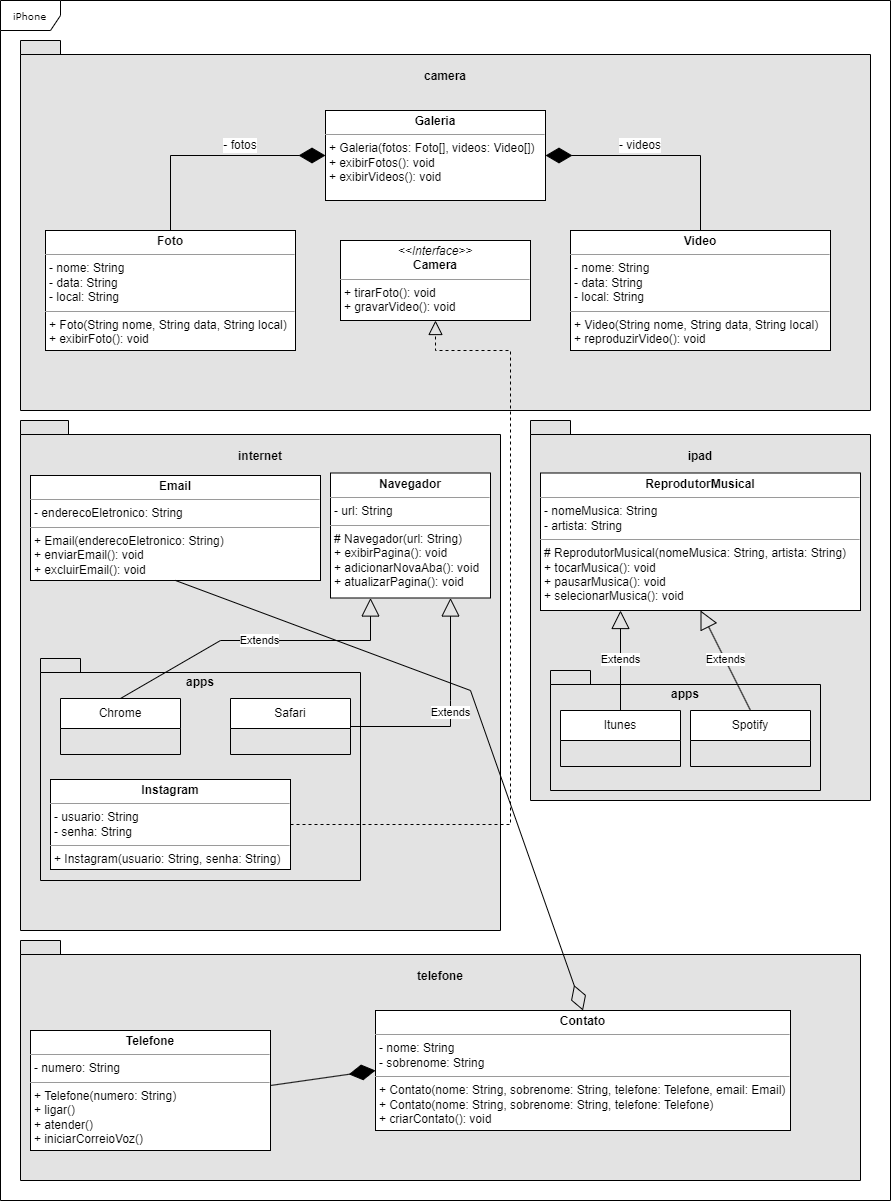

The diagram above was exported from draw.io. Its source (the exported page's mxGraphModel, read from the mxfile embedded in the PNG):
<mxGraphModel dx="2085" dy="2931" grid="1" gridSize="10" guides="1" tooltips="1" connect="1" arrows="1" fold="1" page="1" pageScale="1" pageWidth="850" pageHeight="1100" background="none" math="0" shadow="0">
  <root>
    <mxCell id="0" />
    <mxCell id="1" parent="0" />
    <mxCell id="Mkw8pJ0zq_z8xdQMw_YS-13" value="iPhone" style="shape=umlFrame;whiteSpace=wrap;html=1;rounded=0;shadow=0;comic=0;labelBackgroundColor=none;strokeWidth=1;fontFamily=Verdana;fontSize=10;align=center;" vertex="1" parent="1">
      <mxGeometry x="-800" y="-1490" width="890" height="1200" as="geometry" />
    </mxCell>
    <mxCell id="Mkw8pJ0zq_z8xdQMw_YS-14" value="&lt;p style=&quot;line-height: 120%;&quot;&gt;internet&lt;/p&gt;" style="shape=folder;fontStyle=1;spacingTop=10;tabWidth=40;tabHeight=14;tabPosition=left;html=1;whiteSpace=wrap;align=center;verticalAlign=top;labelBackgroundColor=none;fillColor=#E3E3E3;" vertex="1" parent="1">
      <mxGeometry x="-780" y="-1070" width="480" height="510" as="geometry" />
    </mxCell>
    <mxCell id="Mkw8pJ0zq_z8xdQMw_YS-19" value="&lt;p style=&quot;margin:0px;margin-top:4px;text-align:center;&quot;&gt;&lt;b&gt;Email&lt;/b&gt;&lt;/p&gt;&lt;hr size=&quot;1&quot;&gt;&lt;p style=&quot;margin:0px;margin-left:4px;&quot;&gt;- enderecoEletronico: String&lt;/p&gt;&lt;hr size=&quot;1&quot;&gt;&lt;p style=&quot;margin:0px;margin-left:4px;&quot;&gt;+ Email(enderecoEletronico: String)&lt;/p&gt;&lt;p style=&quot;margin:0px;margin-left:4px;&quot;&gt;+ enviarEmail(): void&lt;/p&gt;&lt;p style=&quot;margin:0px;margin-left:4px;&quot;&gt;+ excluirEmail(): void&lt;br&gt;&lt;/p&gt;" style="verticalAlign=top;align=left;overflow=fill;fontSize=12;fontFamily=Helvetica;html=1;whiteSpace=wrap;" vertex="1" parent="1">
      <mxGeometry x="-770" y="-1015" width="290" height="105" as="geometry" />
    </mxCell>
    <mxCell id="Mkw8pJ0zq_z8xdQMw_YS-20" value="&lt;p style=&quot;margin:0px;margin-top:4px;text-align:center;&quot;&gt;&lt;b&gt;Navegador&lt;/b&gt;&lt;/p&gt;&lt;hr size=&quot;1&quot;&gt;&lt;p style=&quot;margin:0px;margin-left:4px;&quot;&gt;- url: String&lt;/p&gt;&lt;hr size=&quot;1&quot;&gt;&lt;p style=&quot;margin:0px;margin-left:4px;&quot;&gt;# Navegador(url: String)&lt;/p&gt;&lt;p style=&quot;margin:0px;margin-left:4px;&quot;&gt;+ exibirPagina(): void&lt;/p&gt;&lt;p style=&quot;margin:0px;margin-left:4px;&quot;&gt;+ adicionarNovaAba(): void&lt;br&gt;&lt;/p&gt;&lt;p style=&quot;border-color: var(--border-color); margin: 0px 0px 0px 4px;&quot;&gt;+ atualizarPagina(): void&lt;br style=&quot;border-color: var(--border-color);&quot;&gt;&lt;/p&gt;&lt;p style=&quot;border-color: var(--border-color); margin: 0px 0px 0px 4px;&quot;&gt;&lt;br style=&quot;border-color: var(--border-color);&quot;&gt;&lt;/p&gt;" style="verticalAlign=top;align=left;overflow=fill;fontSize=12;fontFamily=Helvetica;html=1;whiteSpace=wrap;" vertex="1" parent="1">
      <mxGeometry x="-470" y="-1017.5" width="160" height="125" as="geometry" />
    </mxCell>
    <mxCell id="Mkw8pJ0zq_z8xdQMw_YS-59" value="apps" style="shape=folder;fontStyle=1;spacingTop=10;tabWidth=40;tabHeight=14;tabPosition=left;html=1;whiteSpace=wrap;verticalAlign=top;gradientColor=none;fillColor=#E3E3E3;" vertex="1" parent="1">
      <mxGeometry x="-760" y="-832" width="320" height="222" as="geometry" />
    </mxCell>
    <mxCell id="Mkw8pJ0zq_z8xdQMw_YS-61" value="Chrome" style="swimlane;fontStyle=0;childLayout=stackLayout;horizontal=1;startSize=30;fillColor=default;horizontalStack=0;resizeParent=1;resizeParentMax=0;resizeLast=0;collapsible=1;marginBottom=0;whiteSpace=wrap;html=1;" vertex="1" parent="1">
      <mxGeometry x="-740" y="-792" width="120" height="56" as="geometry" />
    </mxCell>
    <mxCell id="Mkw8pJ0zq_z8xdQMw_YS-65" value="Safari" style="swimlane;fontStyle=0;childLayout=stackLayout;horizontal=1;startSize=30;fillColor=default;horizontalStack=0;resizeParent=1;resizeParentMax=0;resizeLast=0;collapsible=1;marginBottom=0;whiteSpace=wrap;html=1;" vertex="1" parent="1">
      <mxGeometry x="-570" y="-792" width="120" height="56" as="geometry" />
    </mxCell>
    <mxCell id="Mkw8pJ0zq_z8xdQMw_YS-77" value="&lt;p style=&quot;line-height: 120%;&quot;&gt;ipad&lt;/p&gt;" style="shape=folder;fontStyle=1;spacingTop=10;tabWidth=40;tabHeight=14;tabPosition=left;html=1;whiteSpace=wrap;align=center;verticalAlign=top;labelBackgroundColor=none;fillColor=#E3E3E3;" vertex="1" parent="1">
      <mxGeometry x="-270" y="-1070" width="340" height="380" as="geometry" />
    </mxCell>
    <mxCell id="Mkw8pJ0zq_z8xdQMw_YS-79" value="&lt;p style=&quot;margin:0px;margin-top:4px;text-align:center;&quot;&gt;&lt;b&gt;ReprodutorMusical&lt;/b&gt;&lt;/p&gt;&lt;hr size=&quot;1&quot;&gt;&lt;p style=&quot;margin:0px;margin-left:4px;&quot;&gt;- nomeMusica: String&lt;/p&gt;&lt;p style=&quot;margin:0px;margin-left:4px;&quot;&gt;- artista: String&lt;/p&gt;&lt;hr size=&quot;1&quot;&gt;&lt;p style=&quot;margin:0px;margin-left:4px;&quot;&gt;#&amp;nbsp;ReprodutorMusical(nomeMusica: String, artista: String)&lt;/p&gt;&lt;p style=&quot;margin:0px;margin-left:4px;&quot;&gt;+ tocarMusica(): void&lt;/p&gt;&lt;p style=&quot;margin:0px;margin-left:4px;&quot;&gt;&lt;span style=&quot;background-color: initial;&quot;&gt;+ pausarMusica(): void&lt;/span&gt;&lt;br&gt;&lt;/p&gt;&lt;p style=&quot;border-color: var(--border-color); margin: 0px 0px 0px 4px;&quot;&gt;+ selecionarMusica(): void&lt;br style=&quot;border-color: var(--border-color);&quot;&gt;&lt;/p&gt;&lt;p style=&quot;border-color: var(--border-color); margin: 0px 0px 0px 4px;&quot;&gt;&lt;br style=&quot;border-color: var(--border-color);&quot;&gt;&lt;/p&gt;" style="verticalAlign=top;align=left;overflow=fill;fontSize=12;fontFamily=Helvetica;html=1;whiteSpace=wrap;" vertex="1" parent="1">
      <mxGeometry x="-260" y="-1017.5" width="320" height="137.5" as="geometry" />
    </mxCell>
    <mxCell id="Mkw8pJ0zq_z8xdQMw_YS-80" value="apps" style="shape=folder;fontStyle=1;spacingTop=10;tabWidth=40;tabHeight=14;tabPosition=left;html=1;whiteSpace=wrap;verticalAlign=top;gradientColor=none;fillColor=#E3E3E3;" vertex="1" parent="1">
      <mxGeometry x="-250" y="-820" width="270" height="120" as="geometry" />
    </mxCell>
    <mxCell id="Mkw8pJ0zq_z8xdQMw_YS-81" value="Itunes" style="swimlane;fontStyle=0;childLayout=stackLayout;horizontal=1;startSize=30;fillColor=default;horizontalStack=0;resizeParent=1;resizeParentMax=0;resizeLast=0;collapsible=1;marginBottom=0;whiteSpace=wrap;html=1;" vertex="1" parent="1">
      <mxGeometry x="-240" y="-780" width="120" height="56" as="geometry" />
    </mxCell>
    <mxCell id="Mkw8pJ0zq_z8xdQMw_YS-82" value="Spotify" style="swimlane;fontStyle=0;childLayout=stackLayout;horizontal=1;startSize=30;fillColor=default;horizontalStack=0;resizeParent=1;resizeParentMax=0;resizeLast=0;collapsible=1;marginBottom=0;whiteSpace=wrap;html=1;" vertex="1" parent="1">
      <mxGeometry x="-110" y="-780" width="120" height="56" as="geometry" />
    </mxCell>
    <mxCell id="Mkw8pJ0zq_z8xdQMw_YS-83" value="Extends" style="endArrow=block;endSize=16;endFill=0;html=1;rounded=0;labelBackgroundColor=default;entryX=0.25;entryY=1;entryDx=0;entryDy=0;" edge="1" parent="1" source="Mkw8pJ0zq_z8xdQMw_YS-81" target="Mkw8pJ0zq_z8xdQMw_YS-79">
      <mxGeometry width="160" relative="1" as="geometry">
        <mxPoint x="-330" y="-907.5" as="sourcePoint" />
        <mxPoint x="-170" y="-880" as="targetPoint" />
      </mxGeometry>
    </mxCell>
    <mxCell id="Mkw8pJ0zq_z8xdQMw_YS-84" value="Extends" style="endArrow=block;endSize=16;endFill=0;html=1;rounded=0;exitX=0.5;exitY=0;exitDx=0;exitDy=0;labelBackgroundColor=default;entryX=0.5;entryY=1;entryDx=0;entryDy=0;" edge="1" parent="1" source="Mkw8pJ0zq_z8xdQMw_YS-82" target="Mkw8pJ0zq_z8xdQMw_YS-79">
      <mxGeometry width="160" relative="1" as="geometry">
        <mxPoint x="-250" y="-907.5" as="sourcePoint" />
        <mxPoint x="-170" y="-830" as="targetPoint" />
      </mxGeometry>
    </mxCell>
    <mxCell id="Mkw8pJ0zq_z8xdQMw_YS-90" value="&lt;p style=&quot;margin:0px;margin-top:4px;text-align:center;&quot;&gt;&lt;b&gt;Instagram&lt;/b&gt;&lt;/p&gt;&lt;hr size=&quot;1&quot;&gt;&lt;p style=&quot;margin:0px;margin-left:4px;&quot;&gt;- usuario: String&lt;/p&gt;&lt;p style=&quot;margin:0px;margin-left:4px;&quot;&gt;- senha: String&lt;/p&gt;&lt;hr size=&quot;1&quot;&gt;&lt;p style=&quot;border-color: var(--border-color); margin: 0px 0px 0px 4px;&quot;&gt;+ Instagram(usuario: String, senha: String)&lt;/p&gt;" style="verticalAlign=top;align=left;overflow=fill;fontSize=12;fontFamily=Helvetica;html=1;whiteSpace=wrap;" vertex="1" parent="1">
      <mxGeometry x="-750" y="-711" width="240" height="90" as="geometry" />
    </mxCell>
    <mxCell id="Mkw8pJ0zq_z8xdQMw_YS-91" value="&lt;p style=&quot;line-height: 120%;&quot;&gt;camera&lt;/p&gt;" style="shape=folder;fontStyle=1;spacingTop=10;tabWidth=40;tabHeight=14;tabPosition=left;html=1;whiteSpace=wrap;align=center;verticalAlign=top;labelBackgroundColor=none;fillColor=#E3E3E3;" vertex="1" parent="1">
      <mxGeometry x="-780" y="-1450" width="850" height="370" as="geometry" />
    </mxCell>
    <mxCell id="Mkw8pJ0zq_z8xdQMw_YS-92" value="&lt;p style=&quot;margin:0px;margin-top:4px;text-align:center;&quot;&gt;&lt;b&gt;Galeria&lt;/b&gt;&lt;/p&gt;&lt;hr size=&quot;1&quot;&gt;&lt;p style=&quot;margin:0px;margin-left:4px;&quot;&gt;&lt;span style=&quot;background-color: initial;&quot;&gt;+ Galeria(fotos: Foto[], videos: Video[])&lt;/span&gt;&lt;br&gt;&lt;/p&gt;&lt;p style=&quot;margin:0px;margin-left:4px;&quot;&gt;+ exibir&lt;span style=&quot;background-color: initial;&quot;&gt;Fotos(): void&lt;/span&gt;&lt;/p&gt;&lt;p style=&quot;margin:0px;margin-left:4px;&quot;&gt;&lt;span style=&quot;background-color: initial;&quot;&gt;+ exibirVideos(): void&lt;/span&gt;&lt;/p&gt;&lt;p style=&quot;border-color: var(--border-color); margin: 0px 0px 0px 4px;&quot;&gt;&lt;br style=&quot;border-color: var(--border-color);&quot;&gt;&lt;/p&gt;" style="verticalAlign=top;align=left;overflow=fill;fontSize=12;fontFamily=Helvetica;html=1;whiteSpace=wrap;" vertex="1" parent="1">
      <mxGeometry x="-475" y="-1380" width="220" height="90" as="geometry" />
    </mxCell>
    <mxCell id="Mkw8pJ0zq_z8xdQMw_YS-95" value="Extends" style="endArrow=block;endSize=16;endFill=0;html=1;rounded=0;exitX=0.5;exitY=0;exitDx=0;exitDy=0;entryX=0.25;entryY=1;entryDx=0;entryDy=0;" edge="1" parent="1" source="Mkw8pJ0zq_z8xdQMw_YS-61" target="Mkw8pJ0zq_z8xdQMw_YS-20">
      <mxGeometry width="160" relative="1" as="geometry">
        <mxPoint x="-560" y="-880" as="sourcePoint" />
        <mxPoint x="-400" y="-880" as="targetPoint" />
        <Array as="points">
          <mxPoint x="-580" y="-850" />
          <mxPoint x="-430" y="-850" />
        </Array>
      </mxGeometry>
    </mxCell>
    <mxCell id="Mkw8pJ0zq_z8xdQMw_YS-96" value="Extends" style="endArrow=block;endSize=16;endFill=0;html=1;rounded=0;exitX=1;exitY=0.5;exitDx=0;exitDy=0;entryX=0.75;entryY=1;entryDx=0;entryDy=0;" edge="1" parent="1" source="Mkw8pJ0zq_z8xdQMw_YS-65" target="Mkw8pJ0zq_z8xdQMw_YS-20">
      <mxGeometry width="160" relative="1" as="geometry">
        <mxPoint x="-525" y="-782" as="sourcePoint" />
        <mxPoint x="-375" y="-882" as="targetPoint" />
        <Array as="points">
          <mxPoint x="-350" y="-764" />
          <mxPoint x="-350" y="-790" />
        </Array>
      </mxGeometry>
    </mxCell>
    <mxCell id="Mkw8pJ0zq_z8xdQMw_YS-99" value="&lt;p style=&quot;margin:0px;margin-top:4px;text-align:center;&quot;&gt;&lt;b&gt;Foto&lt;/b&gt;&lt;/p&gt;&lt;hr size=&quot;1&quot;&gt;&lt;p style=&quot;margin:0px;margin-left:4px;&quot;&gt;&lt;span style=&quot;background-color: initial;&quot;&gt;- nome: String&lt;/span&gt;&lt;br&gt;&lt;/p&gt;&lt;p style=&quot;margin:0px;margin-left:4px;&quot;&gt;- data: String&lt;/p&gt;&lt;p style=&quot;margin:0px;margin-left:4px;&quot;&gt;- local: String&lt;/p&gt;&lt;hr size=&quot;1&quot;&gt;&lt;p style=&quot;margin:0px;margin-left:4px;&quot;&gt;+ Foto(String nome, String data, String local)&lt;/p&gt;&lt;p style=&quot;margin:0px;margin-left:4px;&quot;&gt;+ exibir&lt;span style=&quot;background-color: initial;&quot;&gt;Foto(): void&lt;/span&gt;&lt;/p&gt;" style="verticalAlign=top;align=left;overflow=fill;fontSize=12;fontFamily=Helvetica;html=1;whiteSpace=wrap;" vertex="1" parent="1">
      <mxGeometry x="-755" y="-1260" width="250" height="120" as="geometry" />
    </mxCell>
    <mxCell id="Mkw8pJ0zq_z8xdQMw_YS-100" value="&lt;p style=&quot;margin:0px;margin-top:4px;text-align:center;&quot;&gt;&lt;b&gt;Video&lt;/b&gt;&lt;/p&gt;&lt;hr size=&quot;1&quot;&gt;&lt;p style=&quot;margin:0px;margin-left:4px;&quot;&gt;&lt;span style=&quot;background-color: initial;&quot;&gt;- nome: String&lt;/span&gt;&lt;br&gt;&lt;/p&gt;&lt;p style=&quot;margin:0px;margin-left:4px;&quot;&gt;- data: String&lt;/p&gt;&lt;p style=&quot;margin:0px;margin-left:4px;&quot;&gt;- local: String&lt;/p&gt;&lt;hr size=&quot;1&quot;&gt;&lt;p style=&quot;margin:0px;margin-left:4px;&quot;&gt;+ Video(String nome, String data, String local)&lt;/p&gt;&lt;p style=&quot;margin:0px;margin-left:4px;&quot;&gt;+ reproduzirVideo&lt;span style=&quot;background-color: initial;&quot;&gt;(): void&lt;/span&gt;&lt;/p&gt;" style="verticalAlign=top;align=left;overflow=fill;fontSize=12;fontFamily=Helvetica;html=1;whiteSpace=wrap;" vertex="1" parent="1">
      <mxGeometry x="-230" y="-1260" width="260" height="120" as="geometry" />
    </mxCell>
    <mxCell id="Mkw8pJ0zq_z8xdQMw_YS-104" value="" style="endArrow=diamondThin;endFill=1;endSize=24;html=1;rounded=0;exitX=0.5;exitY=0;exitDx=0;exitDy=0;entryX=0;entryY=0.5;entryDx=0;entryDy=0;" edge="1" parent="1" source="Mkw8pJ0zq_z8xdQMw_YS-99" target="Mkw8pJ0zq_z8xdQMw_YS-92">
      <mxGeometry width="160" relative="1" as="geometry">
        <mxPoint x="-360" y="-1140" as="sourcePoint" />
        <mxPoint x="-200" y="-1140" as="targetPoint" />
        <Array as="points">
          <mxPoint x="-630" y="-1335" />
        </Array>
      </mxGeometry>
    </mxCell>
    <mxCell id="Mkw8pJ0zq_z8xdQMw_YS-105" value="- fotos" style="text;html=1;strokeColor=none;fillColor=none;align=center;verticalAlign=middle;whiteSpace=wrap;rounded=0;labelBackgroundColor=default;" vertex="1" parent="1">
      <mxGeometry x="-590" y="-1360" width="60" height="30" as="geometry" />
    </mxCell>
    <mxCell id="Mkw8pJ0zq_z8xdQMw_YS-106" value="" style="endArrow=diamondThin;endFill=1;endSize=24;html=1;rounded=0;exitX=0.5;exitY=0;exitDx=0;exitDy=0;entryX=1;entryY=0.5;entryDx=0;entryDy=0;" edge="1" parent="1" source="Mkw8pJ0zq_z8xdQMw_YS-100" target="Mkw8pJ0zq_z8xdQMw_YS-92">
      <mxGeometry width="160" relative="1" as="geometry">
        <mxPoint x="-160" y="-1285" as="sourcePoint" />
        <mxPoint y="-1360" as="targetPoint" />
        <Array as="points">
          <mxPoint x="-100" y="-1335" />
        </Array>
      </mxGeometry>
    </mxCell>
    <mxCell id="Mkw8pJ0zq_z8xdQMw_YS-107" value="- videos" style="text;html=1;strokeColor=none;fillColor=none;align=center;verticalAlign=middle;whiteSpace=wrap;rounded=0;labelBackgroundColor=default;" vertex="1" parent="1">
      <mxGeometry x="-190" y="-1360" width="60" height="30" as="geometry" />
    </mxCell>
    <mxCell id="Mkw8pJ0zq_z8xdQMw_YS-109" value="&lt;p style=&quot;margin:0px;margin-top:4px;text-align:center;&quot;&gt;&lt;i&gt;&amp;lt;&amp;lt;Interface&amp;gt;&amp;gt;&lt;/i&gt;&lt;br&gt;&lt;b&gt;Camera&lt;/b&gt;&lt;/p&gt;&lt;hr size=&quot;1&quot;&gt;&lt;p style=&quot;margin:0px;margin-left:4px;&quot;&gt;&lt;/p&gt;&lt;p style=&quot;margin:0px;margin-left:4px;&quot;&gt;+ tirarFoto(): void&lt;br&gt;+ gravarVideo(): void&lt;/p&gt;" style="verticalAlign=top;align=left;overflow=fill;fontSize=12;fontFamily=Helvetica;html=1;whiteSpace=wrap;" vertex="1" parent="1">
      <mxGeometry x="-460" y="-1250" width="190" height="80" as="geometry" />
    </mxCell>
    <mxCell id="Mkw8pJ0zq_z8xdQMw_YS-110" value="" style="endArrow=block;dashed=1;endFill=0;endSize=12;html=1;rounded=0;exitX=1;exitY=0.5;exitDx=0;exitDy=0;entryX=0.5;entryY=1;entryDx=0;entryDy=0;" edge="1" parent="1" source="Mkw8pJ0zq_z8xdQMw_YS-90" target="Mkw8pJ0zq_z8xdQMw_YS-109">
      <mxGeometry width="160" relative="1" as="geometry">
        <mxPoint x="-435" y="-721.63" as="sourcePoint" />
        <mxPoint x="-380" y="-1170" as="targetPoint" />
        <Array as="points">
          <mxPoint x="-290" y="-666" />
          <mxPoint x="-290" y="-1140" />
          <mxPoint x="-365" y="-1140" />
        </Array>
      </mxGeometry>
    </mxCell>
    <mxCell id="Mkw8pJ0zq_z8xdQMw_YS-113" value="&lt;p style=&quot;line-height: 120%;&quot;&gt;telefone&lt;/p&gt;" style="shape=folder;fontStyle=1;spacingTop=10;tabWidth=40;tabHeight=14;tabPosition=left;html=1;whiteSpace=wrap;align=center;verticalAlign=top;labelBackgroundColor=none;fillColor=#E3E3E3;" vertex="1" parent="1">
      <mxGeometry x="-780" y="-550" width="840" height="240" as="geometry" />
    </mxCell>
    <mxCell id="Mkw8pJ0zq_z8xdQMw_YS-114" value="&lt;p style=&quot;margin:0px;margin-top:4px;text-align:center;&quot;&gt;&lt;b&gt;Telefone&lt;/b&gt;&lt;/p&gt;&lt;hr size=&quot;1&quot;&gt;&lt;p style=&quot;margin:0px;margin-left:4px;&quot;&gt;- numero: String&lt;br&gt;&lt;/p&gt;&lt;hr size=&quot;1&quot;&gt;&lt;p style=&quot;border-color: var(--border-color); margin: 0px 0px 0px 4px;&quot;&gt;+ Telefone(numero: String)&lt;/p&gt;&lt;p style=&quot;border-color: var(--border-color); margin: 0px 0px 0px 4px;&quot;&gt;+ ligar()&lt;/p&gt;&lt;p style=&quot;border-color: var(--border-color); margin: 0px 0px 0px 4px;&quot;&gt;+ atender()&lt;/p&gt;&lt;p style=&quot;border-color: var(--border-color); margin: 0px 0px 0px 4px;&quot;&gt;+ iniciarCorreioVoz()&lt;/p&gt;" style="verticalAlign=top;align=left;overflow=fill;fontSize=12;fontFamily=Helvetica;html=1;whiteSpace=wrap;" vertex="1" parent="1">
      <mxGeometry x="-770" y="-460" width="240" height="120" as="geometry" />
    </mxCell>
    <mxCell id="Mkw8pJ0zq_z8xdQMw_YS-115" value="&lt;p style=&quot;margin:0px;margin-top:4px;text-align:center;&quot;&gt;&lt;b&gt;Contato&lt;/b&gt;&lt;/p&gt;&lt;hr size=&quot;1&quot;&gt;&lt;p style=&quot;margin:0px;margin-left:4px;&quot;&gt;- nome: String&lt;br&gt;&lt;/p&gt;&lt;p style=&quot;margin:0px;margin-left:4px;&quot;&gt;- sobrenome: String&lt;/p&gt;&lt;hr size=&quot;1&quot;&gt;&lt;p style=&quot;border-color: var(--border-color); margin: 0px 0px 0px 4px;&quot;&gt;+ Contato(nome: String, sobrenome: String, telefone: Telefone, email: Email)&lt;/p&gt;&lt;p style=&quot;border-color: var(--border-color); margin: 0px 0px 0px 4px;&quot;&gt;+ Contato(nome: String, sobrenome: String, telefone: Telefone)&lt;/p&gt;&lt;p style=&quot;border-color: var(--border-color); margin: 0px 0px 0px 4px;&quot;&gt;+ criarContato(): void&lt;/p&gt;" style="verticalAlign=top;align=left;overflow=fill;fontSize=12;fontFamily=Helvetica;html=1;whiteSpace=wrap;" vertex="1" parent="1">
      <mxGeometry x="-425" y="-480" width="415" height="120" as="geometry" />
    </mxCell>
    <mxCell id="Mkw8pJ0zq_z8xdQMw_YS-124" value="" style="endArrow=diamondThin;endFill=1;endSize=24;html=1;rounded=0;entryX=0;entryY=0.5;entryDx=0;entryDy=0;" edge="1" parent="1" target="Mkw8pJ0zq_z8xdQMw_YS-115">
      <mxGeometry width="160" relative="1" as="geometry">
        <mxPoint x="-530" y="-405" as="sourcePoint" />
        <mxPoint x="-430" y="-401" as="targetPoint" />
      </mxGeometry>
    </mxCell>
    <mxCell id="Mkw8pJ0zq_z8xdQMw_YS-125" value="" style="endArrow=diamondThin;endFill=0;endSize=24;html=1;rounded=0;entryX=0.5;entryY=0;entryDx=0;entryDy=0;exitX=0.5;exitY=1;exitDx=0;exitDy=0;" edge="1" parent="1" source="Mkw8pJ0zq_z8xdQMw_YS-19" target="Mkw8pJ0zq_z8xdQMw_YS-115">
      <mxGeometry width="160" relative="1" as="geometry">
        <mxPoint x="-330" y="-520" as="sourcePoint" />
        <mxPoint x="-170" y="-520" as="targetPoint" />
        <Array as="points">
          <mxPoint x="-330" y="-800" />
        </Array>
      </mxGeometry>
    </mxCell>
  </root>
</mxGraphModel>